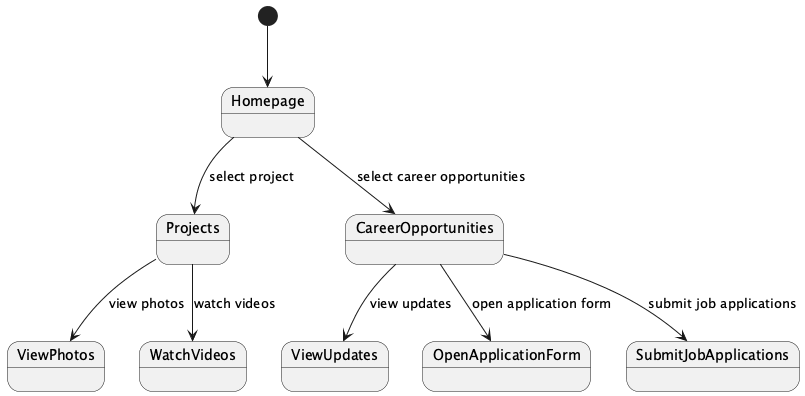

The diagram above was rendered by PlantUML. Its source (embedded in the PNG):
@startuml
[*] --> Homepage
Homepage --> Projects : select project
Projects --> ViewPhotos : view photos
Projects --> WatchVideos : watch videos
Homepage --> CareerOpportunities : select career opportunities
CareerOpportunities --> ViewUpdates : view updates
CareerOpportunities --> OpenApplicationForm : open application form
CareerOpportunities --> SubmitJobApplications : submit job applications
@enduml